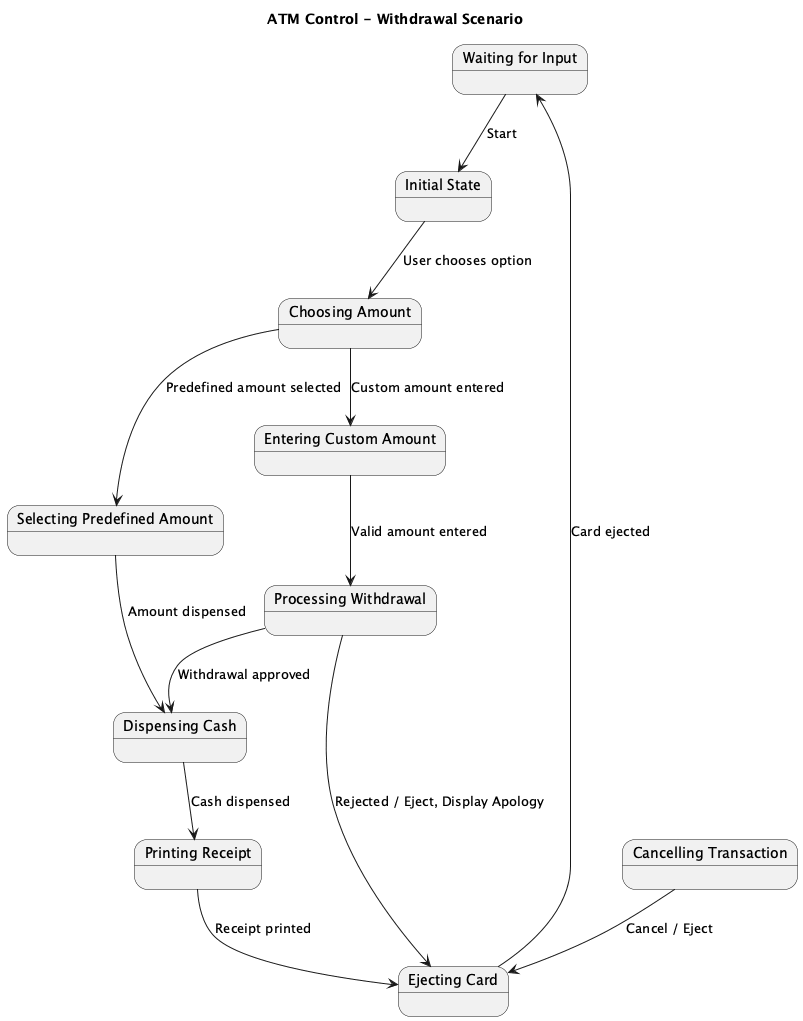

The diagram above was rendered by PlantUML. Its source (embedded in the PNG):
@startuml
title ATM Control - Withdrawal Scenario

state "Waiting for Input" as WaitingForInput
state "Choosing Amount" as ChoosingAmount
state "Selecting Predefined Amount" as SelectingPredefinedAmount
state "Entering Custom Amount" as EnteringCustomAmount
state "Cancelling Transaction" as CancellingTransaction
state "Processing Withdrawal" as ProcessingWithdrawal
state "Dispensing Cash" as DispensingCash
state "Printing Receipt" as PrintingReceipt
state "Ejecting Card" as EjectingCard
state "Initial State" as InitialState

WaitingForInput --> InitialState : Start
InitialState --> ChoosingAmount : User chooses option
ChoosingAmount --> SelectingPredefinedAmount : Predefined amount selected
ChoosingAmount --> EnteringCustomAmount : Custom amount entered
SelectingPredefinedAmount --> DispensingCash : Amount dispensed
EnteringCustomAmount --> ProcessingWithdrawal : Valid amount entered
ProcessingWithdrawal --> DispensingCash : Withdrawal approved
ProcessingWithdrawal --> EjectingCard : Rejected / Eject, Display Apology
CancellingTransaction --> EjectingCard : Cancel / Eject
DispensingCash --> PrintingReceipt : Cash dispensed
PrintingReceipt --> EjectingCard : Receipt printed
EjectingCard --> WaitingForInput : Card ejected
@enduml